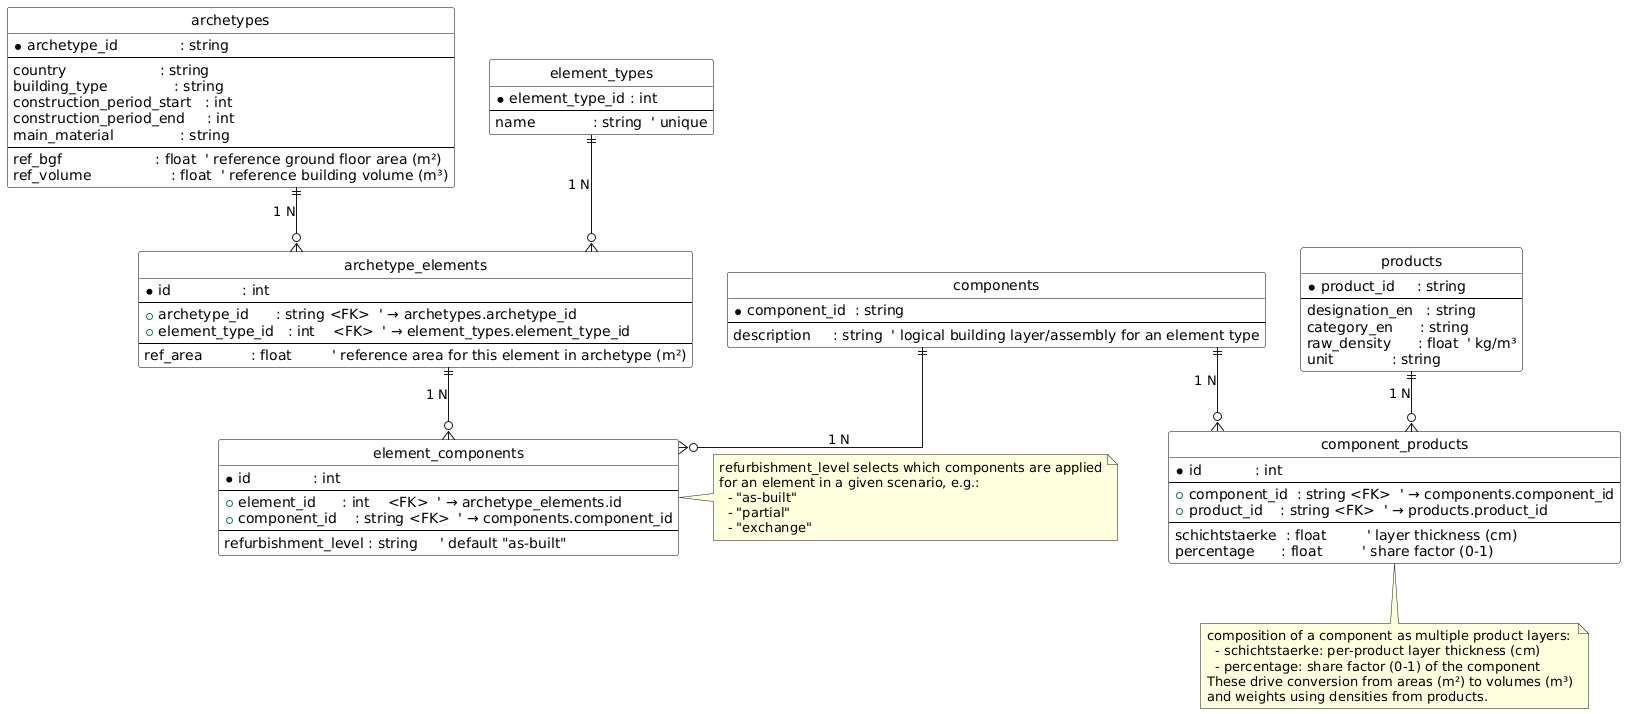

The diagram above was rendered by PlantUML. Its source (embedded in the PNG):
@startuml
' ER diagram for Urban Mining Screener core data model

hide circle
skinparam linetype ortho
skinparam class {
  BackgroundColor White
  BorderColor Black
}

' ----------------------------------------
' Entities
' ----------------------------------------

entity "archetypes" as archetypes {
  * archetype_id              : string
  --
  country                     : string
  building_type               : string
  construction_period_start   : int
  construction_period_end     : int
  main_material               : string
  --
  ref_bgf                     : float  ' reference ground floor area (m²)
  ref_volume                  : float  ' reference building volume (m³)
}

entity "element_types" as element_types {
  * element_type_id : int
  --
  name             : string  ' unique
}

entity "archetype_elements" as archetype_elements {
  * id                : int
  --
  + archetype_id      : string <FK>  ' → archetypes.archetype_id
  + element_type_id   : int    <FK>  ' → element_types.element_type_id
  --
  ref_area           : float         ' reference area for this element in archetype (m²)
}

entity "components" as components {
  * component_id  : string
  --
  description     : string  ' logical building layer/assembly for an element type
}

entity "component_products" as component_products {
  * id            : int
  --
  + component_id  : string <FK>  ' → components.component_id
  + product_id    : string <FK>  ' → products.product_id
  --
  schichtstaerke  : float         ' layer thickness (cm)
  percentage      : float         ' share factor (0-1)
}

entity "element_components" as element_components {
  * id              : int
  --
  + element_id      : int    <FK>  ' → archetype_elements.id
  + component_id    : string <FK>  ' → components.component_id
  --
  refurbishment_level : string     ' default "as-built"
}

entity "products" as products {
  * product_id     : string
  --
  designation_en   : string
  category_en      : string
  raw_density      : float  ' kg/m³
  unit             : string
}

' ----------------------------------------
' Relationships (crow's foot notation)
' ----------------------------------------

'archetypes 1 — N archetype_elements
archetypes ||--o{ archetype_elements : "1 N"

'element_types 1 — N archetype_elements
element_types ||--o{ archetype_elements : "1 N"

'archetype_elements 1 — N element_components
archetype_elements ||--o{ element_components : "1 N"

'components 1 — N element_components
components ||--o{ element_components : "1 N"

'components 1 — N component_products
components ||--o{ component_products : "1 N"

'products 1 — N component_products
products ||--o{ component_products : "1 N"

' ----------------------------------------
' Notes / clarifications
' ----------------------------------------

note right of element_components
  refurbishment_level selects which components are applied
  for an element in a given scenario, e.g.:
    - "as-built"
    - "partial"
    - "exchange"
end note

note bottom of component_products
  composition of a component as multiple product layers:
    - schichtstaerke: per-product layer thickness (cm)
    - percentage: share factor (0-1) of the component
  These drive conversion from areas (m²) to volumes (m³)
  and weights using densities from products.
end note
@enduml